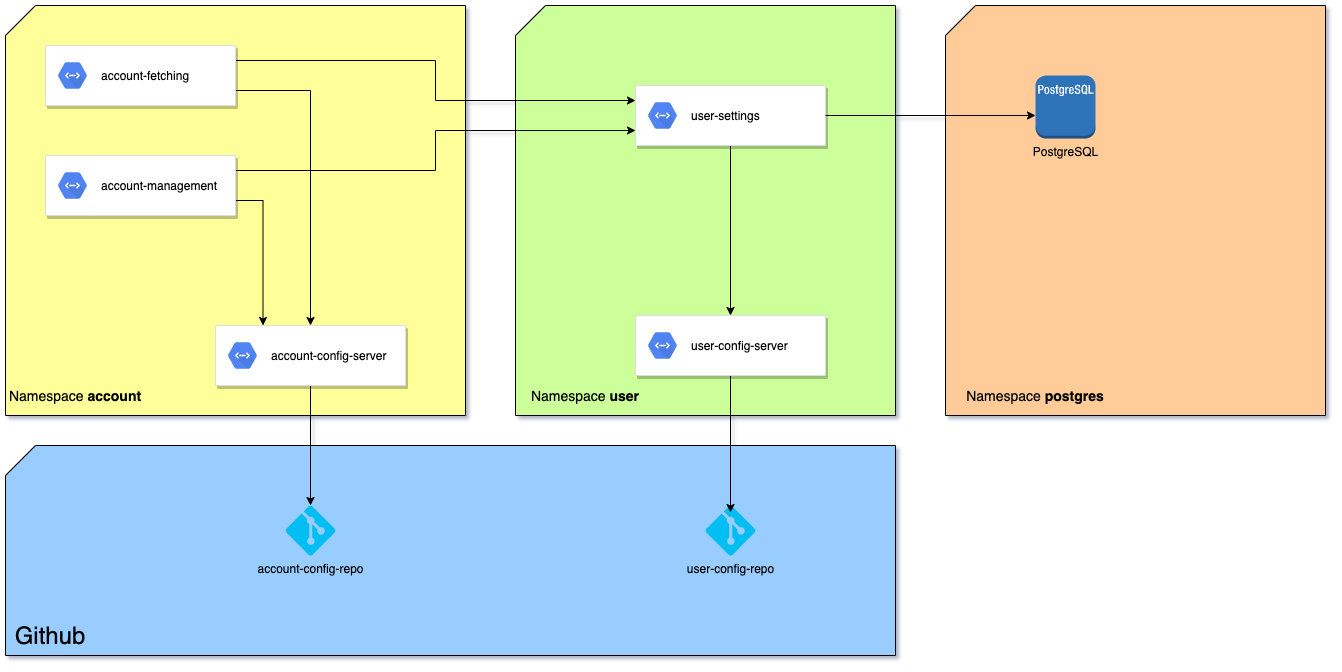

The diagram above was exported from draw.io. Its source (the exported page's mxGraphModel, read from the mxfile embedded in the PNG):
<mxGraphModel dx="1186" dy="725" grid="1" gridSize="10" guides="1" tooltips="1" connect="1" arrows="1" fold="1" page="1" pageScale="1" pageWidth="850" pageHeight="1100" math="0" shadow="0">
  <root>
    <mxCell id="0" />
    <mxCell id="1" parent="0" />
    <mxCell id="9lelaiBP1YZ_lCVTjy3g-4" value="" style="shape=card;whiteSpace=wrap;html=1;fillColor=#99CCFF;" vertex="1" parent="1">
      <mxGeometry x="160" y="540" width="890" height="210" as="geometry" />
    </mxCell>
    <mxCell id="9lelaiBP1YZ_lCVTjy3g-3" value="" style="shape=card;whiteSpace=wrap;html=1;fillColor=#FFCC99;" vertex="1" parent="1">
      <mxGeometry x="1100" y="100" width="380" height="410" as="geometry" />
    </mxCell>
    <mxCell id="9lelaiBP1YZ_lCVTjy3g-2" value="" style="shape=card;whiteSpace=wrap;html=1;fillColor=#CCFF99;" vertex="1" parent="1">
      <mxGeometry x="670" y="100" width="380" height="410" as="geometry" />
    </mxCell>
    <mxCell id="9lelaiBP1YZ_lCVTjy3g-1" value="" style="shape=card;whiteSpace=wrap;html=1;fillColor=#FFFF99;" vertex="1" parent="1">
      <mxGeometry x="160" y="100" width="460" height="410" as="geometry" />
    </mxCell>
    <mxCell id="YXIT3MT82BH5irBeZ2kD-3" value="&lt;font style=&quot;font-size: 14px&quot;&gt;Namespace &lt;b&gt;account&lt;/b&gt;&lt;/font&gt;" style="text;html=1;strokeColor=none;fillColor=none;align=center;verticalAlign=middle;whiteSpace=wrap;rounded=0;" parent="1" vertex="1">
      <mxGeometry x="160" y="480" width="140" height="20" as="geometry" />
    </mxCell>
    <mxCell id="YXIT3MT82BH5irBeZ2kD-4" value="&lt;font style=&quot;font-size: 14px&quot;&gt;Namespace &lt;b&gt;user&lt;/b&gt;&lt;/font&gt;" style="text;html=1;strokeColor=none;fillColor=none;align=center;verticalAlign=middle;whiteSpace=wrap;rounded=0;" parent="1" vertex="1">
      <mxGeometry x="680" y="480" width="120" height="20" as="geometry" />
    </mxCell>
    <mxCell id="YXIT3MT82BH5irBeZ2kD-15" style="edgeStyle=orthogonalEdgeStyle;rounded=0;orthogonalLoop=1;jettySize=auto;html=1;exitX=1;exitY=0.75;exitDx=0;exitDy=0;" parent="1" source="YXIT3MT82BH5irBeZ2kD-8" target="YXIT3MT82BH5irBeZ2kD-12" edge="1">
      <mxGeometry relative="1" as="geometry" />
    </mxCell>
    <mxCell id="YXIT3MT82BH5irBeZ2kD-28" style="edgeStyle=orthogonalEdgeStyle;rounded=0;orthogonalLoop=1;jettySize=auto;html=1;entryX=0;entryY=0.25;entryDx=0;entryDy=0;exitX=1;exitY=0.25;exitDx=0;exitDy=0;" parent="1" source="YXIT3MT82BH5irBeZ2kD-8" target="YXIT3MT82BH5irBeZ2kD-25" edge="1">
      <mxGeometry relative="1" as="geometry" />
    </mxCell>
    <mxCell id="YXIT3MT82BH5irBeZ2kD-8" value="" style="strokeColor=#dddddd;shadow=1;strokeWidth=1;rounded=1;absoluteArcSize=1;arcSize=2;fillColor=#FFFFFF;" parent="1" vertex="1">
      <mxGeometry x="200" y="140" width="190" height="60" as="geometry" />
    </mxCell>
    <mxCell id="YXIT3MT82BH5irBeZ2kD-9" value="&lt;font color=&quot;#000000&quot;&gt;account-fetching&lt;/font&gt;" style="dashed=0;connectable=0;html=1;fillColor=#5184F3;strokeColor=none;shape=mxgraph.gcp2.hexIcon;prIcon=cloud_endpoints;part=1;labelPosition=right;verticalLabelPosition=middle;align=left;verticalAlign=middle;spacingLeft=5;fontColor=#999999;fontSize=12;" parent="YXIT3MT82BH5irBeZ2kD-8" vertex="1">
      <mxGeometry y="0.5" width="44" height="39" relative="1" as="geometry">
        <mxPoint x="5" y="-19.5" as="offset" />
      </mxGeometry>
    </mxCell>
    <mxCell id="YXIT3MT82BH5irBeZ2kD-14" style="edgeStyle=orthogonalEdgeStyle;rounded=0;orthogonalLoop=1;jettySize=auto;html=1;entryX=0.25;entryY=0;entryDx=0;entryDy=0;exitX=1;exitY=0.75;exitDx=0;exitDy=0;" parent="1" source="YXIT3MT82BH5irBeZ2kD-10" target="YXIT3MT82BH5irBeZ2kD-12" edge="1">
      <mxGeometry relative="1" as="geometry" />
    </mxCell>
    <mxCell id="YXIT3MT82BH5irBeZ2kD-29" style="edgeStyle=orthogonalEdgeStyle;rounded=0;orthogonalLoop=1;jettySize=auto;html=1;entryX=0;entryY=0.75;entryDx=0;entryDy=0;exitX=1;exitY=0.25;exitDx=0;exitDy=0;" parent="1" source="YXIT3MT82BH5irBeZ2kD-10" target="YXIT3MT82BH5irBeZ2kD-25" edge="1">
      <mxGeometry relative="1" as="geometry" />
    </mxCell>
    <mxCell id="YXIT3MT82BH5irBeZ2kD-10" value="" style="strokeColor=#dddddd;shadow=1;strokeWidth=1;rounded=1;absoluteArcSize=1;arcSize=2;fillColor=#FFFFFF;" parent="1" vertex="1">
      <mxGeometry x="200" y="250" width="190" height="60" as="geometry" />
    </mxCell>
    <mxCell id="YXIT3MT82BH5irBeZ2kD-11" value="&lt;font color=&quot;#000000&quot;&gt;account-management&lt;/font&gt;" style="dashed=0;connectable=0;html=1;fillColor=#5184F3;strokeColor=none;shape=mxgraph.gcp2.hexIcon;prIcon=cloud_endpoints;part=1;labelPosition=right;verticalLabelPosition=middle;align=left;verticalAlign=middle;spacingLeft=5;fontColor=#999999;fontSize=12;" parent="YXIT3MT82BH5irBeZ2kD-10" vertex="1">
      <mxGeometry y="0.5" width="44" height="39" relative="1" as="geometry">
        <mxPoint x="5" y="-19.5" as="offset" />
      </mxGeometry>
    </mxCell>
    <mxCell id="9lelaiBP1YZ_lCVTjy3g-6" style="edgeStyle=orthogonalEdgeStyle;rounded=0;orthogonalLoop=1;jettySize=auto;html=1;entryX=0.5;entryY=0;entryDx=0;entryDy=0;entryPerimeter=0;" edge="1" parent="1" source="YXIT3MT82BH5irBeZ2kD-12" target="YXIT3MT82BH5irBeZ2kD-18">
      <mxGeometry relative="1" as="geometry" />
    </mxCell>
    <mxCell id="YXIT3MT82BH5irBeZ2kD-12" value="" style="strokeColor=#dddddd;shadow=1;strokeWidth=1;rounded=1;absoluteArcSize=1;arcSize=2;fillColor=#FFFFFF;" parent="1" vertex="1">
      <mxGeometry x="370" y="420" width="190" height="60" as="geometry" />
    </mxCell>
    <mxCell id="YXIT3MT82BH5irBeZ2kD-13" value="&lt;font color=&quot;#000000&quot;&gt;account-config-server&lt;/font&gt;" style="dashed=0;connectable=0;html=1;fillColor=#5184F3;strokeColor=none;shape=mxgraph.gcp2.hexIcon;prIcon=cloud_endpoints;part=1;labelPosition=right;verticalLabelPosition=middle;align=left;verticalAlign=middle;spacingLeft=5;fontColor=#999999;fontSize=12;" parent="YXIT3MT82BH5irBeZ2kD-12" vertex="1">
      <mxGeometry y="0.5" width="44" height="39" relative="1" as="geometry">
        <mxPoint x="5" y="-19.5" as="offset" />
      </mxGeometry>
    </mxCell>
    <mxCell id="YXIT3MT82BH5irBeZ2kD-16" style="edgeStyle=orthogonalEdgeStyle;rounded=0;orthogonalLoop=1;jettySize=auto;html=1;exitX=0.5;exitY=1;exitDx=0;exitDy=0;" parent="1" source="YXIT3MT82BH5irBeZ2kD-3" target="YXIT3MT82BH5irBeZ2kD-3" edge="1">
      <mxGeometry relative="1" as="geometry" />
    </mxCell>
    <mxCell id="YXIT3MT82BH5irBeZ2kD-18" value="account-config-repo" style="verticalLabelPosition=bottom;html=1;verticalAlign=top;align=center;strokeColor=none;fillColor=#00BEF2;shape=mxgraph.azure.git_repository;" parent="1" vertex="1">
      <mxGeometry x="440" y="600" width="50" height="50" as="geometry" />
    </mxCell>
    <mxCell id="YXIT3MT82BH5irBeZ2kD-19" value="user-config-repo" style="verticalLabelPosition=bottom;html=1;verticalAlign=top;align=center;strokeColor=none;fillColor=#00BEF2;shape=mxgraph.azure.git_repository;" parent="1" vertex="1">
      <mxGeometry x="860" y="600" width="50" height="50" as="geometry" />
    </mxCell>
    <mxCell id="YXIT3MT82BH5irBeZ2kD-20" value="&lt;font style=&quot;font-size: 24px&quot;&gt;Github&lt;/font&gt;" style="text;html=1;strokeColor=none;fillColor=none;align=center;verticalAlign=middle;whiteSpace=wrap;rounded=0;" parent="1" vertex="1">
      <mxGeometry x="170" y="720" width="70" height="20" as="geometry" />
    </mxCell>
    <mxCell id="9lelaiBP1YZ_lCVTjy3g-5" style="edgeStyle=orthogonalEdgeStyle;rounded=0;orthogonalLoop=1;jettySize=auto;html=1;entryX=0.5;entryY=0.14;entryDx=0;entryDy=0;entryPerimeter=0;" edge="1" parent="1" source="YXIT3MT82BH5irBeZ2kD-22" target="YXIT3MT82BH5irBeZ2kD-19">
      <mxGeometry relative="1" as="geometry" />
    </mxCell>
    <mxCell id="YXIT3MT82BH5irBeZ2kD-22" value="" style="strokeColor=#dddddd;shadow=1;strokeWidth=1;rounded=1;absoluteArcSize=1;arcSize=2;fillColor=#FFFFFF;" parent="1" vertex="1">
      <mxGeometry x="790" y="410" width="190" height="60" as="geometry" />
    </mxCell>
    <mxCell id="YXIT3MT82BH5irBeZ2kD-23" value="&lt;font color=&quot;#000000&quot;&gt;user-config-server&lt;/font&gt;" style="dashed=0;connectable=0;html=1;fillColor=#5184F3;strokeColor=none;shape=mxgraph.gcp2.hexIcon;prIcon=cloud_endpoints;part=1;labelPosition=right;verticalLabelPosition=middle;align=left;verticalAlign=middle;spacingLeft=5;fontColor=#999999;fontSize=12;" parent="YXIT3MT82BH5irBeZ2kD-22" vertex="1">
      <mxGeometry y="0.5" width="44" height="39" relative="1" as="geometry">
        <mxPoint x="5" y="-19.5" as="offset" />
      </mxGeometry>
    </mxCell>
    <mxCell id="YXIT3MT82BH5irBeZ2kD-27" style="edgeStyle=orthogonalEdgeStyle;rounded=0;orthogonalLoop=1;jettySize=auto;html=1;entryX=0.5;entryY=0;entryDx=0;entryDy=0;" parent="1" source="YXIT3MT82BH5irBeZ2kD-25" target="YXIT3MT82BH5irBeZ2kD-22" edge="1">
      <mxGeometry relative="1" as="geometry" />
    </mxCell>
    <mxCell id="YXIT3MT82BH5irBeZ2kD-25" value="" style="strokeColor=#dddddd;shadow=1;strokeWidth=1;rounded=1;absoluteArcSize=1;arcSize=2;fillColor=#FFFFFF;" parent="1" vertex="1">
      <mxGeometry x="790" y="180" width="190" height="60" as="geometry" />
    </mxCell>
    <mxCell id="YXIT3MT82BH5irBeZ2kD-26" value="&lt;font color=&quot;#000000&quot;&gt;user-settings&lt;/font&gt;" style="dashed=0;connectable=0;html=1;fillColor=#5184F3;strokeColor=none;shape=mxgraph.gcp2.hexIcon;prIcon=cloud_endpoints;part=1;labelPosition=right;verticalLabelPosition=middle;align=left;verticalAlign=middle;spacingLeft=5;fontColor=#999999;fontSize=12;" parent="YXIT3MT82BH5irBeZ2kD-25" vertex="1">
      <mxGeometry y="0.5" width="44" height="39" relative="1" as="geometry">
        <mxPoint x="5" y="-19.5" as="offset" />
      </mxGeometry>
    </mxCell>
    <mxCell id="YXIT3MT82BH5irBeZ2kD-33" value="&lt;font style=&quot;font-size: 14px&quot;&gt;Namespace &lt;b&gt;postgres&lt;/b&gt;&lt;/font&gt;" style="text;html=1;strokeColor=none;fillColor=none;align=center;verticalAlign=middle;whiteSpace=wrap;rounded=0;" parent="1" vertex="1">
      <mxGeometry x="1120" y="480" width="140" height="20" as="geometry" />
    </mxCell>
    <mxCell id="YXIT3MT82BH5irBeZ2kD-34" value="PostgreSQL" style="outlineConnect=0;dashed=0;verticalLabelPosition=bottom;verticalAlign=top;align=center;html=1;shape=mxgraph.aws3.postgre_sql_instance;fillColor=#2E73B8;gradientColor=none;" parent="1" vertex="1">
      <mxGeometry x="1190" y="170" width="60" height="63" as="geometry" />
    </mxCell>
    <mxCell id="YXIT3MT82BH5irBeZ2kD-35" style="edgeStyle=orthogonalEdgeStyle;rounded=0;orthogonalLoop=1;jettySize=auto;html=1;entryX=0;entryY=0.635;entryDx=0;entryDy=0;entryPerimeter=0;" parent="1" source="YXIT3MT82BH5irBeZ2kD-25" target="YXIT3MT82BH5irBeZ2kD-34" edge="1">
      <mxGeometry relative="1" as="geometry" />
    </mxCell>
  </root>
</mxGraphModel>